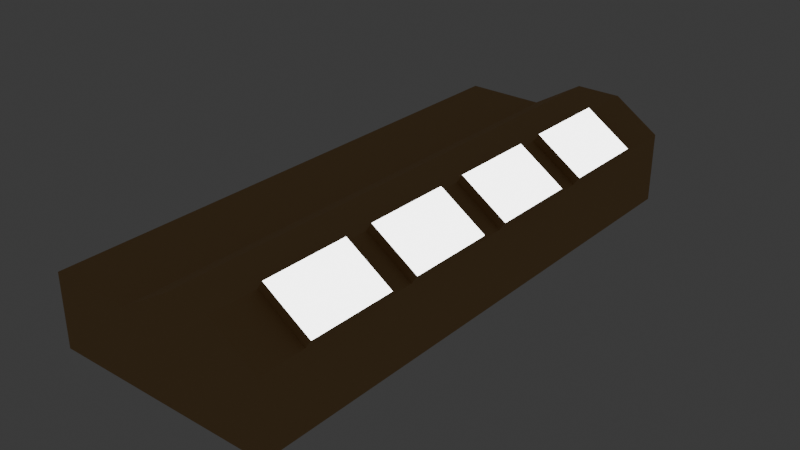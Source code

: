 # Source: Door_Puzzle.blend  (saved by Blender 5.1.30; exported with 4.5.12 LTS)
import bpy
from mathutils import Matrix  # noqa: F401  (used for matrix-valued properties, if any)

bpy.ops.wm.read_factory_settings(use_empty=True)
scene = bpy.context.scene
scene.name = 'Scene'

# ---- collections
col_collection = bpy.data.collections.new('Collection'); scene.collection.children.link(col_collection)

# ---- materials (node trees are filled in below, after node groups)
mat_material = bpy.data.materials.new('Material')
mat_material.alpha_threshold = 0.0
mat_material.use_backface_culling_lightprobe_volume = False
mat_material.roughness = 0.5
mat_material.line_color = (0.0, 0.0, 0.0, 1.0)
mat_floodlight = bpy.data.materials.new('Floodlight')

# ---- material node trees
mat_material.use_nodes = True; mat_material.node_tree.nodes.clear()
_N = mat_material.node_tree.nodes; _L = mat_material.node_tree.links
n0 = _N.new('ShaderNodeOutputMaterial'); n0.name = 'Material Output'; n0.location = (200, 100)
n1 = _N.new('ShaderNodeBsdfPrincipled'); n1.name = 'Principled BSDF'; n1.location = (-200, 100)
n1.inputs[0].default_value = (0.6038, 0.3739, 0.1626, 1.0)
n1.inputs[2].default_value = 0.9
_L.new(n1.outputs[0], n0.inputs[0])
n0.is_active_output = True
mat_floodlight.use_nodes = True; mat_floodlight.node_tree.nodes.clear()
_N = mat_floodlight.node_tree.nodes; _L = mat_floodlight.node_tree.links
n0 = _N.new('ShaderNodeBsdfPrincipled'); n0.name = 'Principled BSDF'; n0.location = (-200, 100)
n0.inputs[0].default_value = (1.0, 1.0, 1.0, 1.0)
n0.inputs[28].default_value = 5.0
n1 = _N.new('ShaderNodeOutputMaterial'); n1.name = 'Material Output'; n1.location = (200, 100)
_L.new(n0.outputs[0], n1.inputs[0])
n1.is_active_output = True

# ---- world
world_world = bpy.data.worlds.new('World'); scene.world = world_world
world_world.use_nodes = True; world_world.node_tree.nodes.clear()
_N = world_world.node_tree.nodes; _L = world_world.node_tree.links
n0 = _N.new('ShaderNodeOutputWorld'); n0.name = 'World Output'; n0.location = (200, 100)
n1 = _N.new('ShaderNodeBackground'); n1.name = 'Background'; n1.location = (-200, 100)
n1.inputs[0].default_value = (0.05088, 0.05088, 0.05088, 1.0)
_L.new(n1.outputs[0], n0.inputs[0])
n0.is_active_output = True
world_world.color = (0.05088, 0.05088, 0.05088)
world_world.sun_shadow_jitter_overblur = 0.0

# ---- meshes
me_door_puzzle = bpy.data.meshes.new('Door Puzzle')
me_door_puzzle.from_pydata([(-18.0, -40.0, 7.0), (-18.0, -3.147e-06, 7.0), (-10.0, -40.0, 0.0), (-10.0, -1.748e-06, 0.0), (-18.0, -3.147e-06, 0.0), (-18.0, -40.0, 0.0), (-10.0, -40.0, 7.0), (-10.0, -1.748e-06, 7.0), (-18.0, -46.0, 7.0), (-10.0, -46.0, 0.0), (-18.0, -46.0, 0.0), (-10.0, -46.0, 7.0), (-12.25, 8.0, 0.0), (-15.75, 8.0, 0.0), (-15.75, 8.0, 5.0), (-12.25, 8.0, 5.0), (-10.0, 8.0, 0.0), (-18.0, 8.0, 0.0), (-18.0, 8.0, 7.0), (-10.0, 8.0, 7.0), (-15.75, 9.0, 0.0), (-12.25, 9.0, 0.0), (-15.75, 9.0, 5.0), (-12.25, 9.0, 5.0), (-5.0, -8.742e-07, 0.0), (-5.0, -40.0, 0.0), (-5.0, 8.0, 0.0), (-4.0, -6.994e-07, 0.0), (-4.0, -40.0, 0.0), (-4.0, 8.0, 0.0), (4.0, 1.429, 7.0), (4.0, -41.43, 7.0), (4.0, 6.994e-07, 0.0), (4.0, -40.0, 0.0), (4.0, -46.0, 0.0), (4.0, -46.0, 7.0), (4.0, 8.0, 0.0), (4.0, 8.0, 7.0), (-10.0, -40.0, -3.0), (-10.0, -1.748e-06, -3.0), (-10.0, 8.0, -3.0), (-5.0, -40.0, -3.0), (-5.0, -8.742e-07, -3.0), (-5.0, 8.0, -3.0), (-5.0, -40.0, 2.5), (-5.0, -8.742e-07, 2.5), (-5.0, 8.0, 2.5), (-4.0, -40.0, 2.5), (-4.0, -6.994e-07, 2.5), (-4.0, 8.0, 2.5), (-10.0, -5.714, 0.0), (-10.0, -11.43, 0.0), (-10.0, -17.14, 0.0), (-10.0, -22.86, 0.0), (-10.0, -28.57, 0.0), (-10.0, -34.29, 0.0), (-18.0, -5.714, 7.0), (-18.0, -11.43, 7.0), (-18.0, -17.14, 7.0), (-18.0, -22.86, 7.0), (-18.0, -28.57, 7.0), (-18.0, -34.29, 7.0), (-18.0, -34.29, 0.0), (-18.0, -28.57, 0.0), (-18.0, -22.86, 0.0), (-18.0, -17.14, 0.0), (-18.0, -11.43, 0.0), (-18.0, -5.714, 0.0), (-10.0, -34.29, 7.0), (-10.0, -28.57, 7.0), (-10.0, -22.86, 7.0), (-10.0, -17.14, 7.0), (-10.0, -11.43, 7.0), (-10.0, -5.714, 7.0), (-5.0, -34.29, 0.0), (-5.0, -28.57, 0.0), (-5.0, -22.86, 0.0), (-5.0, -17.14, 0.0), (-5.0, -11.43, 0.0), (-5.0, -5.714, 0.0), (-4.0, -34.29, 0.0), (-4.0, -28.57, 0.0), (-4.0, -22.86, 0.0), (-4.0, -17.14, 0.0), (-4.0, -11.43, 0.0), (-4.0, -5.714, 0.0), (4.0, -32.86, 7.0), (4.0, -30.0, 7.0), (4.0, -21.43, 7.0), (4.0, -18.57, 7.0), (4.0, -10.0, 7.0), (4.0, -7.143, 7.0), (4.0, -34.29, 0.0), (4.0, -28.57, 0.0), (4.0, -22.86, 0.0), (4.0, -17.14, 0.0), (4.0, -11.43, 0.0), (4.0, -5.714, 0.0), (-10.0, -34.29, -3.0), (-10.0, -28.57, -3.0), (-10.0, -22.86, -3.0), (-10.0, -17.14, -3.0), (-10.0, -11.43, -3.0), (-10.0, -5.714, -3.0), (-5.0, -34.29, -3.0), (-5.0, -28.57, -3.0), (-5.0, -22.86, -3.0), (-5.0, -17.14, -3.0), (-5.0, -11.43, -3.0), (-5.0, -5.714, -3.0), (-5.0, -34.29, 2.5), (-5.0, -28.57, 2.5), (-5.0, -22.86, 2.5), (-5.0, -17.14, 2.5), (-5.0, -11.43, 2.5), (-5.0, -5.714, 2.5), (-4.0, -34.29, 2.5), (-4.0, -28.57, 2.5), (-4.0, -22.86, 2.5), (-4.0, -17.14, 2.5), (-4.0, -11.43, 2.5), (-4.0, -5.714, 2.5), (-5.0, 8.0, 10.0), (-5.0, -11.43, 10.0), (-5.0, -17.14, 10.0), (-5.0, -22.86, 10.0), (-5.0, -40.0, 10.0), (-5.0, -46.0, 10.0), (-5.0, -28.57, 10.0), (-5.0, -8.742e-07, 10.0), (-5.0, -34.29, 10.0), (-5.0, -46.0, 0.0), (-5.0, -5.714, 10.0), (-4.0, 8.0, 10.0), (0.05471, -10.0, 10.83), (-0.5, -10.0, 10.0), (-0.5, 1.429, 10.0), (-0.5, -18.57, 10.0), (4.555, -10.0, 7.832), (-0.5, -21.43, 10.0), (-0.5, -41.43, 10.0), (-0.5, -30.0, 10.0), (-0.5, -46.0, 10.0), (4.555, -18.57, 7.832), (-0.5, -32.86, 10.0), (4.555, -21.43, 7.832), (4.555, -30.0, 7.832), (-0.5, -7.143, 10.0), (-0.5, 8.0, 10.0), (4.555, -32.86, 7.832), (4.555, -41.43, 7.832), (4.555, -7.143, 7.832), (4.555, 1.429, 7.832), (0.0547, 1.429, 10.83), (0.05471, -18.57, 10.83), (0.05471, -21.43, 10.83), (0.05471, -41.43, 10.83), (0.05471, -30.0, 10.83), (0.05471, -32.86, 10.83), (0.0547, -7.143, 10.83), (1.75, 8.0, 0.0), (-1.75, 8.0, 0.0), (-1.75, 8.0, 5.0), (1.75, 8.0, 5.0), (-1.75, 8.5, 0.0), (1.75, 8.5, 0.0), (-1.75, 8.5, 5.0), (1.75, 8.5, 5.0)], [], [(2, 25, 41, 38), (24, 79, 115, 45), (67, 50, 3, 4), (67, 4, 1, 56), (2, 5, 10, 9), (8, 11, 9, 10), (5, 0, 8, 10), (7, 1, 18, 19), (14, 13, 20, 22), (68, 6, 0, 61), (4, 13, 17), (1, 4, 17, 18), (13, 12, 21, 20), (13, 14, 18, 17), (14, 15, 19, 18), (15, 12, 16, 19), (12, 15, 23, 21), (15, 14, 22, 23), (21, 23, 22, 20), (13, 4, 3, 12), (12, 3, 16), (26, 16, 40, 43), (6, 126, 127, 11), (25, 131, 28), (0, 6, 11, 8), (27, 29, 49, 48), (19, 122, 129, 7), (11, 127, 131, 9), (161, 27, 32, 160), (85, 27, 48, 121), (80, 28, 33, 92), (46, 122, 19, 16), (68, 130, 126, 6), (40, 39, 42, 43), (98, 38, 41, 104), (24, 26, 43, 42), (16, 3, 39, 40), (55, 2, 38, 98), (79, 24, 42, 109), (36, 32, 30, 37), (31, 33, 34, 35), (46, 45, 48, 49), (86, 92, 33, 31), (25, 28, 47, 44), (26, 24, 45, 46), (110, 44, 47, 116), (46, 16, 26), (27, 161, 29), (30, 32, 97, 91), (111, 110, 116, 117), (112, 111, 117, 118), (113, 112, 118, 119), (114, 113, 119, 120), (115, 114, 120, 121), (45, 115, 121, 48), (75, 74, 110, 111), (76, 75, 111, 112), (77, 76, 112, 113), (78, 77, 113, 114), (79, 78, 114, 115), (74, 25, 44, 110), (91, 97, 96, 90), (90, 96, 95, 89), (89, 95, 94, 88), (88, 94, 93, 87), (87, 93, 92, 86), (25, 74, 104, 41), (74, 75, 105, 104), (75, 76, 106, 105), (76, 77, 107, 106), (77, 78, 108, 107), (78, 79, 109, 108), (3, 50, 103, 39), (50, 51, 102, 103), (51, 52, 101, 102), (52, 53, 100, 101), (53, 54, 99, 100), (54, 55, 98, 99), (39, 103, 109, 42), (103, 102, 108, 109), (102, 101, 107, 108), (101, 100, 106, 107), (100, 99, 105, 106), (99, 98, 104, 105), (7, 129, 132, 73), (73, 132, 123, 72), (72, 123, 124, 71), (71, 124, 125, 70), (70, 125, 128, 69), (69, 128, 130, 68), (27, 85, 97, 32), (85, 84, 96, 97), (84, 83, 95, 96), (83, 82, 94, 95), (82, 81, 93, 94), (81, 80, 92, 93), (28, 80, 116, 47), (80, 81, 117, 116), (81, 82, 118, 117), (82, 83, 119, 118), (83, 84, 120, 119), (84, 85, 121, 120), (159, 153, 152, 151), (70, 69, 60, 59), (71, 70, 59, 58), (72, 71, 58, 57), (73, 72, 57, 56), (7, 73, 56, 1), (5, 62, 61, 0), (62, 63, 60, 61), (63, 64, 59, 60), (64, 65, 58, 59), (65, 66, 57, 58), (66, 67, 56, 57), (5, 2, 55, 62), (62, 55, 54, 63), (63, 54, 53, 64), (64, 53, 52, 65), (65, 52, 51, 66), (66, 51, 50, 67), (9, 131, 25, 2), (130, 128, 141, 144), (131, 127, 142, 34), (127, 126, 140, 142), (132, 129, 136, 147), (28, 131, 34, 33), (124, 123, 135, 137), (126, 130, 144, 140), (123, 132, 147, 135), (128, 125, 139, 141), (125, 124, 137, 139), (129, 122, 133), (49, 133, 122, 46), (133, 148, 136, 129), (144, 141, 87, 86), (91, 147, 159, 151), (139, 88, 145, 155), (142, 140, 31, 35), (90, 89, 143, 138), (144, 86, 149, 158), (136, 30, 152, 153), (89, 137, 154, 143), (141, 139, 155, 157), (88, 87, 146, 145), (135, 147, 91, 90), (135, 90, 138, 134), (139, 137, 89, 88), (136, 148, 37, 30), (147, 136, 153, 159), (157, 155, 145, 146), (156, 158, 149, 150), (154, 134, 138, 143), (69, 68, 61, 60), (137, 135, 134, 154), (31, 140, 156, 150), (30, 91, 151, 152), (86, 31, 150, 149), (140, 144, 158, 156), (87, 141, 157, 146), (162, 161, 164, 166), (161, 160, 165, 164), (160, 163, 167, 165), (163, 162, 166, 167), (165, 167, 166, 164), (32, 36, 160), (37, 163, 160, 36), (133, 49, 161, 162), (148, 133, 162, 163), (148, 163, 37), (49, 29, 161), (34, 142, 35)])
me_door_puzzle.polygons.foreach_set('material_index', [0, 0, 0, 0, 0, 0, 0, 0, 0, 0, 0, 0, 0, 0, 0, 0, 0, 0, 0, 0, 0, 0, 0, 0, 0, 0, 0, 0, 0, 0, 0, 0, 0, 0, 0, 0, 0, 0, 0, 0, 0, 0, 0, 0, 0, 0, 0, 0, 0, 0, 0, 0, 0, 0, 0, 0, 0, 0, 0, 0, 0, 0, 0, 0, 0, 0, 0, 0, 0, 0, 0, 0, 0, 0, 0, 0, 0, 0, 0, 0, 0, 0, 0, 0, 0, 0, 0, 0, 0, 0, 0, 0, 0, 0, 0, 0, 0, 0, 0, 0, 0, 0, 1, 0, 0, 0, 0, 0, 0, 0, 0, 0, 0, 0, 0, 0, 0, 0, 0, 0, 0, 0, 0, 0, 0, 0, 0, 0, 0, 0, 0, 0, 0, 0, 0, 0, 0, 0, 0, 0, 0, 0, 0, 0, 0, 0, 0, 0, 0, 1, 1, 1, 0, 0, 0, 0, 0, 0, 0, 0, 0, 0, 0, 0, 0, 0, 0, 0, 0, 0, 0])
_uv = me_door_puzzle.uv_layers.new(name='UVMap')
_uv.uv.foreach_set('vector', [0.3249, 0.851, 0.3249, 0.7788, 0.3682, 0.7788, 0.3682, 0.851, 0.4444, 0.1154, 0.4444, 0.1978, 0.4144, 0.1978, 0.4144, 0.1154, 0.2744, 0.2122, 0.2104, 0.2122, 0.2104, 0.1298, 0.2744, 0.1298, 0.8873, 0.1978, 0.8873, 0.1154, 0.9504, 0.1154, 0.9504, 0.1978, 0.2104, 0.7067, 0.2744, 0.7067, 0.2744, 0.7933, 0.2104, 0.7933, 0.7431, 0.6346, 0.7431, 0.5192, 0.844, 0.5192, 0.844, 0.6346, 0.8873, 0.6923, 0.9504, 0.6923, 0.9504, 0.7788, 0.8873, 0.7788, 0.5205, 0.6635, 0.6165, 0.6635, 0.6165, 0.7788, 0.5205, 0.7788, 0.607, 0.7788, 0.607, 0.8239, 0.5926, 0.8239, 0.5926, 0.7788, 0.5205, 0.169, 0.5205, 0.08654, 0.6165, 0.08654, 0.6165, 0.169, 0.2744, 0.1298, 0.2564, 0.01442, 0.2744, 0.01442, 0.9504, 0.1154, 0.8873, 0.1154, 0.8873, 1.815e-08, 0.9504, 2.091e-08, 0.2564, 0.01442, 0.2284, 0.01442, 0.2284, -2.402e-08, 0.2564, -2.19e-08, 0.844, 0.03245, 0.7719, 0.03245, 0.7431, 1.08e-09, 0.844, 8.703e-09, 0.7719, 0.03245, 0.7719, 0.08293, 0.7431, 0.1154, 0.7431, 1.08e-09, 0.7719, 0.08293, 0.844, 0.08293, 0.844, 0.1154, 0.7431, 0.1154, 0.2284, 0.01442, 0.1684, 0.01442, 0.1684, -2.855e-08, 0.2284, -2.402e-08, 0.607, 0.8208, 0.607, 0.7788, 0.6214, 0.7788, 0.6214, 0.8208, 0.7778, 0.8304, 0.7778, 0.7582, 0.8283, 0.7582, 0.8283, 0.8304, 0.2564, 0.01442, 0.2744, 0.1298, 0.2104, 0.1298, 0.2284, 0.01442, 0.2284, 0.01442, 0.2104, 0.1298, 0.2104, 0.01442, 0.844, 0.1875, 0.844, 0.1154, 0.8873, 0.1154, 0.8873, 0.1875, 0.6165, 0.6923, 0.6998, 0.6923, 0.6998, 0.7788, 0.6165, 0.7788, 0.1704, 0.7067, 0.1704, 0.7933, 0.1624, 0.7067, 0.6165, 0.08654, 0.5205, 0.08654, 0.5205, 2.275e-08, 0.6165, 8.197e-08, 1.0, 0.5769, 1.0, 0.6923, 0.9775, 0.6923, 0.9775, 0.5769, 0.6165, 2.223e-08, 0.6998, 1.594e-08, 0.6998, 0.1154, 0.6165, 0.1154, 0.7431, 0.5192, 0.6998, 0.4471, 0.844, 0.4471, 0.844, 0.5192, 0.1444, 0.01442, 0.1624, 0.1298, 0.09843, 0.1298, 0.1164, 0.01442, 1.0, 0.4945, 1.0, 0.5769, 0.9775, 0.5769, 0.9775, 0.4945, 0.1624, 0.6243, 0.1624, 0.7067, 0.09843, 0.7067, 0.09843, 0.6243, 0.808, 0.1875, 0.6998, 0.1875, 0.7431, 0.1154, 0.844, 0.1154, 0.6165, 0.6099, 0.6998, 0.6099, 0.6998, 0.6923, 0.6165, 0.6923, 0.5205, 1.866e-08, 0.5205, 0.1154, 0.4804, 0.1154, 0.4804, -4.992e-09, 0.5205, 0.6099, 0.5205, 0.6923, 0.4804, 0.6923, 0.4804, 0.6099, 0.4444, 0.1154, 0.4444, -7.71e-09, 0.4804, -4.992e-09, 0.4804, 0.1154, 0.9775, 8.339e-09, 0.9775, 0.1154, 0.9504, 0.1154, 0.9504, 7.157e-09, 0.9775, 0.6099, 0.9775, 0.6923, 0.9504, 0.6923, 0.9504, 0.6099, 0.4444, 0.1978, 0.4444, 0.1154, 0.4804, 0.1154, 0.4804, 0.1978, 0.09843, 0.01442, 0.09843, 0.1298, 0.01442, 0.1092, 0.01442, 0.01442, 0.01442, 0.7273, 0.09843, 0.7067, 0.09843, 0.7933, 0.01442, 0.7933, 0.4144, -9.975e-09, 0.4144, 0.1154, 0.4064, 0.1154, 0.4064, -1.058e-08, 0.01442, 0.6037, 0.09843, 0.6243, 0.09843, 0.7067, 0.01442, 0.7273, 0.6358, 0.8149, 0.6214, 0.8149, 0.6214, 0.7788, 0.6358, 0.7788, 0.4444, -7.71e-09, 0.4444, 0.1154, 0.4144, 0.1154, 0.4144, -9.975e-09, 0.4144, 0.6099, 0.4144, 0.6923, 0.4064, 0.6923, 0.4064, 0.6099, 0.808, 0.1875, 0.844, 0.1154, 0.844, 0.1875, 0.1624, 0.1298, 0.1444, 0.01442, 0.1624, 0.01442, 0.01442, 0.1092, 0.09843, 0.1298, 0.09843, 0.2122, 0.01442, 0.2328, 0.4144, 0.5275, 0.4144, 0.6099, 0.4064, 0.6099, 0.4064, 0.5275, 0.4144, 0.4451, 0.4144, 0.5275, 0.4064, 0.5275, 0.4064, 0.4451, 0.4144, 0.3626, 0.4144, 0.4451, 0.4064, 0.4451, 0.4064, 0.3626, 0.4144, 0.2802, 0.4144, 0.3626, 0.4064, 0.3626, 0.4064, 0.2802, 0.4144, 0.1978, 0.4144, 0.2802, 0.4064, 0.2802, 0.4064, 0.1978, 0.4144, 0.1154, 0.4144, 0.1978, 0.4064, 0.1978, 0.4064, 0.1154, 0.4444, 0.5275, 0.4444, 0.6099, 0.4144, 0.6099, 0.4144, 0.5275, 0.4444, 0.4451, 0.4444, 0.5275, 0.4144, 0.5275, 0.4144, 0.4451, 0.4444, 0.3626, 0.4444, 0.4451, 0.4144, 0.4451, 0.4144, 0.3626, 0.4444, 0.2802, 0.4444, 0.3626, 0.4144, 0.3626, 0.4144, 0.2802, 0.4444, 0.1978, 0.4444, 0.2802, 0.4144, 0.2802, 0.4144, 0.1978, 0.4444, 0.6099, 0.4444, 0.6923, 0.4144, 0.6923, 0.4144, 0.6099, 0.01442, 0.2328, 0.09843, 0.2122, 0.09843, 0.2946, 0.01442, 0.274, 0.01442, 0.274, 0.09843, 0.2946, 0.09843, 0.3771, 0.01442, 0.3977, 0.01442, 0.3977, 0.09843, 0.3771, 0.09843, 0.4595, 0.01442, 0.4389, 0.01442, 0.4389, 0.09843, 0.4595, 0.09843, 0.5419, 0.01442, 0.5625, 0.01442, 0.5625, 0.09843, 0.5419, 0.09843, 0.6243, 0.01442, 0.6037, 0.4444, 0.6923, 0.4444, 0.6099, 0.4804, 0.6099, 0.4804, 0.6923, 0.4444, 0.6099, 0.4444, 0.5275, 0.4804, 0.5275, 0.4804, 0.6099, 0.4444, 0.5275, 0.4444, 0.4451, 0.4804, 0.4451, 0.4804, 0.5275, 0.4444, 0.4451, 0.4444, 0.3626, 0.4804, 0.3626, 0.4804, 0.4451, 0.4444, 0.3626, 0.4444, 0.2802, 0.4804, 0.2802, 0.4804, 0.3626, 0.4444, 0.2802, 0.4444, 0.1978, 0.4804, 0.1978, 0.4804, 0.2802, 0.9775, 0.1154, 0.9775, 0.1978, 0.9504, 0.1978, 0.9504, 0.1154, 0.9775, 0.1978, 0.9775, 0.2802, 0.9504, 0.2802, 0.9504, 0.1978, 0.9775, 0.2802, 0.9775, 0.3626, 0.9504, 0.3626, 0.9504, 0.2802, 0.9775, 0.3626, 0.9775, 0.4451, 0.9504, 0.4451, 0.9504, 0.3626, 0.9775, 0.4451, 0.9775, 0.5275, 0.9504, 0.5275, 0.9504, 0.4451, 0.9775, 0.5275, 0.9775, 0.6099, 0.9504, 0.6099, 0.9504, 0.5275, 0.5205, 0.1154, 0.5205, 0.1978, 0.4804, 0.1978, 0.4804, 0.1154, 0.5205, 0.1978, 0.5205, 0.2802, 0.4804, 0.2802, 0.4804, 0.1978, 0.5205, 0.2802, 0.5205, 0.3626, 0.4804, 0.3626, 0.4804, 0.2802, 0.5205, 0.3626, 0.5205, 0.4451, 0.4804, 0.4451, 0.4804, 0.3626, 0.5205, 0.4451, 0.5205, 0.5275, 0.4804, 0.5275, 0.4804, 0.4451, 0.5205, 0.5275, 0.5205, 0.6099, 0.4804, 0.6099, 0.4804, 0.5275, 0.6165, 0.1154, 0.6998, 0.1154, 0.6998, 0.1978, 0.6165, 0.1978, 0.6165, 0.1978, 0.6998, 0.1978, 0.6998, 0.2802, 0.6165, 0.2802, 0.6165, 0.2802, 0.6998, 0.2802, 0.6998, 0.3626, 0.6165, 0.3626, 0.6165, 0.3626, 0.6998, 0.3626, 0.6998, 0.4451, 0.6165, 0.4451, 0.6165, 0.4451, 0.6998, 0.4451, 0.6998, 0.5275, 0.6165, 0.5275, 0.6165, 0.5275, 0.6998, 0.5275, 0.6998, 0.6099, 0.6165, 0.6099, 0.1624, 0.1298, 0.1624, 0.2122, 0.09843, 0.2122, 0.09843, 0.1298, 0.1624, 0.2122, 0.1624, 0.2946, 0.09843, 0.2946, 0.09843, 0.2122, 0.1624, 0.2946, 0.1624, 0.3771, 0.09843, 0.3771, 0.09843, 0.2946, 0.1624, 0.3771, 0.1624, 0.4595, 0.09843, 0.4595, 0.09843, 0.3771, 0.1624, 0.4595, 0.1624, 0.5419, 0.09843, 0.5419, 0.09843, 0.4595, 0.1624, 0.5419, 0.1624, 0.6243, 0.09843, 0.6243, 0.09843, 0.5419, 1.0, 2.048e-08, 1.0, 0.08242, 0.9775, 0.08242, 0.9775, 1.878e-08, 1.0, 0.08242, 1.0, 0.1648, 0.9775, 0.1648, 0.9775, 0.08242, 1.0, 0.1648, 1.0, 0.2473, 0.9775, 0.2473, 0.9775, 0.1648, 1.0, 0.2473, 1.0, 0.3297, 0.9775, 0.3297, 0.9775, 0.2473, 1.0, 0.3297, 1.0, 0.4121, 0.9775, 0.4121, 0.9775, 0.3297, 1.0, 0.4121, 1.0, 0.4945, 0.9775, 0.4945, 0.9775, 0.4121, 0.7778, 0.7582, 0.7778, 0.6346, 0.8558, 0.6346, 0.8558, 0.7582, 0.5205, 0.3338, 0.5205, 0.2514, 0.6165, 0.2514, 0.6165, 0.3338, 0.5205, 0.4162, 0.5205, 0.3338, 0.6165, 0.3338, 0.6165, 0.4162, 0.5205, 0.4986, 0.5205, 0.4162, 0.6165, 0.4162, 0.6165, 0.4986, 0.5205, 0.581, 0.5205, 0.4986, 0.6165, 0.4986, 0.6165, 0.581, 0.5205, 0.6635, 0.5205, 0.581, 0.6165, 0.581, 0.6165, 0.6635, 0.8873, 0.6923, 0.8873, 0.6099, 0.9504, 0.6099, 0.9504, 0.6923, 0.8873, 0.6099, 0.8873, 0.5275, 0.9504, 0.5275, 0.9504, 0.6099, 0.8873, 0.5275, 0.8873, 0.4451, 0.9504, 0.4451, 0.9504, 0.5275, 0.8873, 0.4451, 0.8873, 0.3626, 0.9504, 0.3626, 0.9504, 0.4451, 0.8873, 0.3626, 0.8873, 0.2802, 0.9504, 0.2802, 0.9504, 0.3626, 0.8873, 0.2802, 0.8873, 0.1978, 0.9504, 0.1978, 0.9504, 0.2802, 0.2744, 0.7067, 0.2104, 0.7067, 0.2104, 0.6243, 0.2744, 0.6243, 0.2744, 0.6243, 0.2104, 0.6243, 0.2104, 0.5419, 0.2744, 0.5419, 0.2744, 0.5419, 0.2104, 0.5419, 0.2104, 0.4595, 0.2744, 0.4595, 0.2744, 0.4595, 0.2104, 0.4595, 0.2104, 0.3771, 0.2744, 0.3771, 0.2744, 0.3771, 0.2104, 0.3771, 0.2104, 0.2946, 0.2744, 0.2946, 0.2744, 0.2946, 0.2104, 0.2946, 0.2104, 0.2122, 0.2744, 0.2122, 0.2104, 0.7933, 0.1704, 0.7933, 0.1704, 0.7067, 0.2104, 0.7067, 0.2744, 0.6099, 0.2744, 0.5275, 0.3284, 0.5481, 0.3284, 0.5893, 0.844, 0.4471, 0.6998, 0.4471, 0.6998, 0.3822, 0.844, 0.3173, 0.2744, 0.7788, 0.2744, 0.6923, 0.3284, 0.7129, 0.3284, 0.7788, 0.2744, 0.1978, 0.2744, 0.1154, 0.3284, 0.09478, 0.3284, 0.2184, 0.1624, 0.7067, 0.1704, 0.7933, 0.09843, 0.7933, 0.09843, 0.7067, 0.2744, 0.3626, 0.2744, 0.2802, 0.3284, 0.2596, 0.3284, 0.3832, 0.2744, 0.6923, 0.2744, 0.6099, 0.3284, 0.5893, 0.3284, 0.7129, 0.2744, 0.2802, 0.2744, 0.1978, 0.3284, 0.2184, 0.3284, 0.2596, 0.2744, 0.5275, 0.2744, 0.4451, 0.3284, 0.4244, 0.3284, 0.5481, 0.2744, 0.4451, 0.2744, 0.3626, 0.3284, 0.3832, 0.3284, 0.4244, 0.2744, 0.1154, 0.2744, 8.718e-11, 0.2864, 9.932e-10, 0.808, 0.2019, 0.6998, 0.2019, 0.6998, 0.1875, 0.808, 0.1875, 0.2864, 9.932e-10, 0.3284, -2.713e-09, 0.3284, 0.09478, 0.2744, 0.1154, 0.3284, 0.5893, 0.3284, 0.5481, 0.4064, 0.5481, 0.4064, 0.5893, 0.5493, 0.8568, 0.5493, 0.7788, 0.5637, 0.7788, 0.5637, 0.8568, 0.5349, 0.7788, 0.5349, 0.8568, 0.5205, 0.8568, 0.5205, 0.7788, 0.3284, 0.7788, 0.3284, 0.7129, 0.4064, 0.7129, 0.4064, 0.7788, 0.01442, 0.274, 0.01442, 0.3977, 2.5e-08, 0.3977, 2.058e-08, 0.274, 0.8427, 0.7582, 0.8427, 0.8362, 0.8283, 0.8362, 0.8283, 0.7582, 0.5926, 0.7788, 0.5926, 0.8568, 0.5781, 0.8568, 0.5781, 0.7788, 0.5637, 0.8568, 0.5637, 0.7788, 0.5781, 0.7788, 0.5781, 0.8568, 0.844, 0.4409, 0.844, 0.3173, 0.8578, 0.3173, 0.8578, 0.4409, 0.01442, 0.4389, 0.01442, 0.5625, -1.203e-09, 0.5625, 8.131e-09, 0.4389, 0.3284, 0.2596, 0.3284, 0.2184, 0.4064, 0.2184, 0.4064, 0.2596, 0.397, 0.7788, 0.397, 0.8568, 0.3826, 0.8568, 0.3826, 0.7788, 0.3284, 0.4244, 0.3284, 0.3832, 0.4064, 0.3832, 0.4064, 0.4244, 0.3284, 0.09478, 0.3284, -2.713e-09, 0.4064, 3.176e-09, 0.4064, 0.09478, 0.8578, 0.4409, 0.8578, 0.5646, 0.844, 0.5646, 0.844, 0.4409, 0.4064, 0.8159, 0.4064, 0.6923, 0.4844, 0.6923, 0.4844, 0.8159, 0.6998, 0.7582, 0.6998, 0.6346, 0.7778, 0.6346, 0.7778, 0.7582, 0.7778, 0.7582, 0.7778, 0.8819, 0.6998, 0.8819, 0.6998, 0.7582, 0.5205, 0.2514, 0.5205, 0.169, 0.6165, 0.169, 0.6165, 0.2514, 0.4982, 0.8159, 0.4982, 0.6923, 0.5119, 0.6923, 0.5119, 0.8159, 0.5349, 0.8568, 0.5349, 0.7788, 0.5493, 0.7788, 0.5493, 0.8568, 0.01442, 0.1092, 0.01442, 0.2328, 5.12e-08, 0.2328, 6.053e-08, 0.1092, 0.01442, 0.6037, 0.01442, 0.7273, -1.365e-08, 0.7273, -4.314e-09, 0.6037, 0.4982, 0.6923, 0.4982, 0.8159, 0.4844, 0.8159, 0.4844, 0.6923, 0.3682, 0.8568, 0.3682, 0.7788, 0.3826, 0.7788, 0.3826, 0.8568, 0.5192, 0.6923, 0.5192, 0.7374, 0.5119, 0.7374, 0.5119, 0.6923, 0.1444, 0.01442, 0.1164, 0.01442, 0.1164, 0.007212, 0.1444, 0.007212, 0.1164, 0.01442, 0.05643, 0.01442, 0.05643, 0.007211, 0.1164, 0.007212, 0.5119, 0.7794, 0.5119, 0.7374, 0.5192, 0.7374, 0.5192, 0.7794, 0.2744, 0.851, 0.2744, 0.7788, 0.3249, 0.7788, 0.3249, 0.851, 0.09843, 0.1298, 0.09843, 0.01442, 0.1164, 0.01442, 0.7431, 0.3173, 0.7719, 0.2849, 0.844, 0.2849, 0.844, 0.3173, 0.6998, 0.2019, 0.808, 0.2019, 0.844, 0.2344, 0.7719, 0.2344, 0.6998, 0.2524, 0.6998, 0.2019, 0.7719, 0.2344, 0.7719, 0.2849, 0.6998, 0.2524, 0.7719, 0.2849, 0.7431, 0.3173, 0.808, 0.2019, 0.844, 0.2019, 0.844, 0.2344, 0.844, 0.3173, 0.6998, 0.3822, 0.7431, 0.3173])
me_door_puzzle.materials.append(mat_material)
me_door_puzzle.materials.append(mat_floodlight)
me_door_puzzle.update()

# ---- objects
ob_door_puzzle = bpy.data.objects.new('Door Puzzle', me_door_puzzle)

# ---- transforms, parenting, visibility, modifiers, constraints
ob_door_puzzle.location = (0.0, 0.0, 0.0)

# ---- collection membership
col_collection.objects.link(ob_door_puzzle)

# ---- scene / render settings (as saved in the file)
scene.frame_start = 1; scene.frame_end = 250; scene.frame_set(1)
scene.render.engine = 'BLENDER_EEVEE_NEXT'
scene.render.bake_bias = 0.0
scene.render.bake_samples = 0
scene.cycles.sampling_pattern = 'TABULATED_SOBOL'
scene.eevee.use_volume_custom_range = False
bpy.context.view_layer.update()

# ---- added for rendering (the .blend has no active camera): camera
cam_auto = bpy.data.cameras.new('AutoCamera')
cam_auto.lens = 50.0
cam_auto.sensor_width = 36.0
cam_auto.clip_end = 1000.0
ob_auto_camera = bpy.data.objects.new('AutoCamera', cam_auto)
scene.collection.objects.link(ob_auto_camera)
ob_auto_camera.location = (49.7467, -86.2632, 49.0915)
ob_auto_camera.rotation_euler = (1.09748, -7.21219e-08, 0.694738)
scene.camera = ob_auto_camera
bpy.context.view_layer.update()
